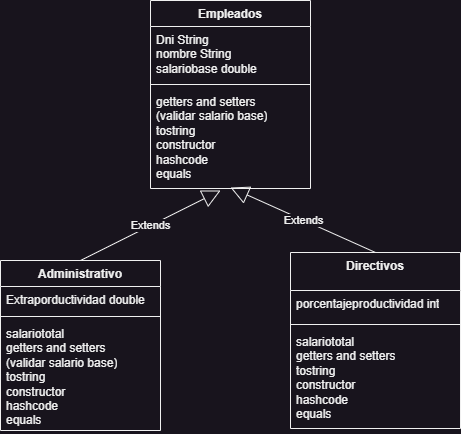

The diagram above was exported from draw.io. Its source (the exported page's mxGraphModel, read from the mxfile embedded in the PNG):
<mxGraphModel dx="472" dy="827" grid="1" gridSize="10" guides="1" tooltips="1" connect="1" arrows="1" fold="1" page="1" pageScale="1" pageWidth="827" pageHeight="1169" math="0" shadow="0">
  <root>
    <mxCell id="0" />
    <mxCell id="1" parent="0" />
    <mxCell id="M5Nqt91h-wBOB2ZjXq0M-1" value="Empleados" style="swimlane;fontStyle=1;align=center;verticalAlign=top;childLayout=stackLayout;horizontal=1;startSize=26;horizontalStack=0;resizeParent=1;resizeParentMax=0;resizeLast=0;collapsible=1;marginBottom=0;whiteSpace=wrap;html=1;autosize=1;" vertex="1" parent="1">
      <mxGeometry x="150" y="110" width="160" height="188" as="geometry" />
    </mxCell>
    <mxCell id="M5Nqt91h-wBOB2ZjXq0M-2" value="Dni String&lt;div&gt;nombre String&lt;/div&gt;&lt;div&gt;salariobase double&lt;br&gt;&lt;div&gt;&lt;br&gt;&lt;/div&gt;&lt;/div&gt;" style="text;strokeColor=none;fillColor=none;align=left;verticalAlign=top;spacingLeft=4;spacingRight=4;overflow=hidden;rotatable=0;points=[[0,0.5],[1,0.5]];portConstraint=eastwest;whiteSpace=wrap;html=1;autosize=1;" vertex="1" parent="M5Nqt91h-wBOB2ZjXq0M-1">
      <mxGeometry y="26" width="160" height="54" as="geometry" />
    </mxCell>
    <mxCell id="M5Nqt91h-wBOB2ZjXq0M-3" value="" style="line;strokeWidth=1;fillColor=none;align=left;verticalAlign=middle;spacingTop=-1;spacingLeft=3;spacingRight=3;rotatable=0;labelPosition=right;points=[];portConstraint=eastwest;strokeColor=inherit;autosize=1;" vertex="1" parent="M5Nqt91h-wBOB2ZjXq0M-1">
      <mxGeometry y="80" width="160" height="8" as="geometry" />
    </mxCell>
    <mxCell id="M5Nqt91h-wBOB2ZjXq0M-4" value="getters and setters&lt;div&gt;(validar salario base)&lt;br&gt;&lt;div&gt;tostring&lt;/div&gt;&lt;div&gt;constructor&lt;/div&gt;&lt;div&gt;hashcode&lt;/div&gt;&lt;div&gt;equals&lt;/div&gt;&lt;/div&gt;" style="text;strokeColor=none;fillColor=none;align=left;verticalAlign=top;spacingLeft=4;spacingRight=4;overflow=hidden;rotatable=0;points=[[0,0.5],[1,0.5]];portConstraint=eastwest;whiteSpace=wrap;html=1;autosize=1;" vertex="1" parent="M5Nqt91h-wBOB2ZjXq0M-1">
      <mxGeometry y="88" width="160" height="100" as="geometry" />
    </mxCell>
    <mxCell id="M5Nqt91h-wBOB2ZjXq0M-5" value="Administrativo" style="swimlane;fontStyle=1;align=center;verticalAlign=top;childLayout=stackLayout;horizontal=1;startSize=26;horizontalStack=0;resizeParent=1;resizeParentMax=0;resizeLast=0;collapsible=1;marginBottom=0;whiteSpace=wrap;html=1;autosize=1;" vertex="1" parent="1">
      <mxGeometry y="370" width="160" height="170" as="geometry" />
    </mxCell>
    <mxCell id="M5Nqt91h-wBOB2ZjXq0M-6" value="Extraporductividad double" style="text;strokeColor=none;fillColor=none;align=left;verticalAlign=top;spacingLeft=4;spacingRight=4;overflow=hidden;rotatable=0;points=[[0,0.5],[1,0.5]];portConstraint=eastwest;whiteSpace=wrap;html=1;autosize=1;" vertex="1" parent="M5Nqt91h-wBOB2ZjXq0M-5">
      <mxGeometry y="26" width="160" height="26" as="geometry" />
    </mxCell>
    <mxCell id="M5Nqt91h-wBOB2ZjXq0M-7" value="" style="line;strokeWidth=1;fillColor=none;align=left;verticalAlign=middle;spacingTop=-1;spacingLeft=3;spacingRight=3;rotatable=0;labelPosition=right;points=[];portConstraint=eastwest;strokeColor=inherit;autosize=1;" vertex="1" parent="M5Nqt91h-wBOB2ZjXq0M-5">
      <mxGeometry y="52" width="160" height="8" as="geometry" />
    </mxCell>
    <mxCell id="M5Nqt91h-wBOB2ZjXq0M-8" value="salariototal&lt;div&gt;getters and setters&lt;div&gt;(validar salario base)&lt;br&gt;&lt;div&gt;tostring&lt;/div&gt;&lt;div&gt;constructor&lt;/div&gt;&lt;div&gt;hashcode&lt;/div&gt;&lt;div&gt;equals&lt;/div&gt;&lt;/div&gt;&lt;/div&gt;" style="text;strokeColor=none;fillColor=none;align=left;verticalAlign=top;spacingLeft=4;spacingRight=4;overflow=hidden;rotatable=0;points=[[0,0.5],[1,0.5]];portConstraint=eastwest;whiteSpace=wrap;html=1;autosize=1;" vertex="1" parent="M5Nqt91h-wBOB2ZjXq0M-5">
      <mxGeometry y="60" width="160" height="110" as="geometry" />
    </mxCell>
    <mxCell id="M5Nqt91h-wBOB2ZjXq0M-9" value="Directivos" style="swimlane;fontStyle=1;align=center;verticalAlign=top;childLayout=stackLayout;horizontal=1;startSize=38;horizontalStack=0;resizeParent=1;resizeParentMax=0;resizeLast=0;collapsible=1;marginBottom=0;whiteSpace=wrap;html=1;autosize=1;" vertex="1" parent="1">
      <mxGeometry x="290" y="362" width="170" height="176" as="geometry" />
    </mxCell>
    <mxCell id="M5Nqt91h-wBOB2ZjXq0M-10" value="porcentajeproductividad int" style="text;strokeColor=none;fillColor=none;align=left;verticalAlign=top;spacingLeft=4;spacingRight=4;overflow=hidden;rotatable=0;points=[[0,0.5],[1,0.5]];portConstraint=eastwest;whiteSpace=wrap;html=1;autosize=1;" vertex="1" parent="M5Nqt91h-wBOB2ZjXq0M-9">
      <mxGeometry y="38" width="170" height="30" as="geometry" />
    </mxCell>
    <mxCell id="M5Nqt91h-wBOB2ZjXq0M-11" value="" style="line;strokeWidth=1;fillColor=none;align=left;verticalAlign=middle;spacingTop=-1;spacingLeft=3;spacingRight=3;rotatable=0;labelPosition=right;points=[];portConstraint=eastwest;strokeColor=inherit;autosize=1;" vertex="1" parent="M5Nqt91h-wBOB2ZjXq0M-9">
      <mxGeometry y="68" width="170" height="8" as="geometry" />
    </mxCell>
    <mxCell id="M5Nqt91h-wBOB2ZjXq0M-12" value="salariototal&lt;div&gt;getters and setters&lt;div&gt;&lt;div&gt;tostring&lt;/div&gt;&lt;div&gt;constructor&lt;/div&gt;&lt;div&gt;hashcode&lt;/div&gt;&lt;div&gt;equals&lt;/div&gt;&lt;/div&gt;&lt;/div&gt;" style="text;strokeColor=none;fillColor=none;align=left;verticalAlign=top;spacingLeft=4;spacingRight=4;overflow=hidden;rotatable=0;points=[[0,0.5],[1,0.5]];portConstraint=eastwest;whiteSpace=wrap;html=1;autosize=1;" vertex="1" parent="M5Nqt91h-wBOB2ZjXq0M-9">
      <mxGeometry y="76" width="170" height="100" as="geometry" />
    </mxCell>
    <mxCell id="M5Nqt91h-wBOB2ZjXq0M-13" value="Extends" style="endArrow=block;endSize=16;endFill=0;html=1;rounded=0;entryX=0.438;entryY=1.02;entryDx=0;entryDy=0;entryPerimeter=0;exitX=0.5;exitY=0;exitDx=0;exitDy=0;" edge="1" parent="1" source="M5Nqt91h-wBOB2ZjXq0M-5" target="M5Nqt91h-wBOB2ZjXq0M-4">
      <mxGeometry width="160" relative="1" as="geometry">
        <mxPoint x="140" y="450" as="sourcePoint" />
        <mxPoint x="300" y="450" as="targetPoint" />
      </mxGeometry>
    </mxCell>
    <mxCell id="M5Nqt91h-wBOB2ZjXq0M-14" value="Extends" style="endArrow=block;endSize=16;endFill=0;html=1;rounded=0;entryX=0.5;entryY=0.99;entryDx=0;entryDy=0;entryPerimeter=0;exitX=0.5;exitY=0;exitDx=0;exitDy=0;" edge="1" parent="1" source="M5Nqt91h-wBOB2ZjXq0M-9" target="M5Nqt91h-wBOB2ZjXq0M-4">
      <mxGeometry width="160" relative="1" as="geometry">
        <mxPoint x="140" y="450" as="sourcePoint" />
        <mxPoint x="300" y="450" as="targetPoint" />
      </mxGeometry>
    </mxCell>
  </root>
</mxGraphModel>